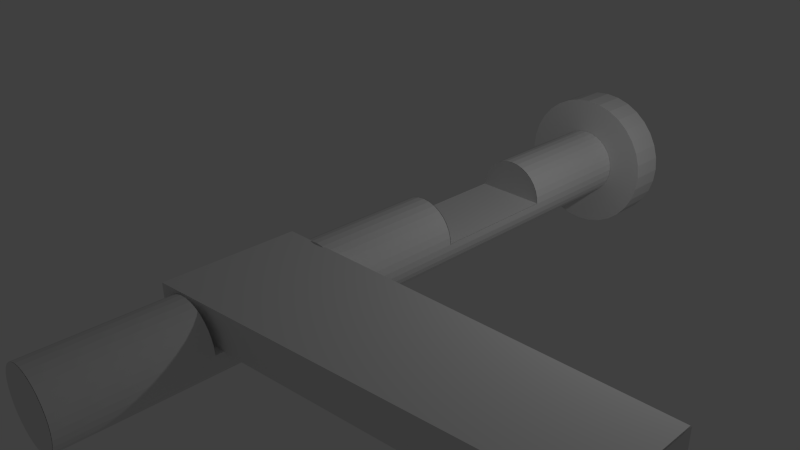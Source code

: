 # Source: back_axle_complete.blend  (saved by Blender 2.72.0; exported with 4.5.12 LTS)
import bpy
from mathutils import Matrix  # noqa: F401  (used for matrix-valued properties, if any)

bpy.ops.wm.read_factory_settings(use_empty=True)
scene = bpy.context.scene
scene.name = 'Scene'

# ---- collections
col_collection_1 = bpy.data.collections.new('Collection 1'); scene.collection.children.link(col_collection_1)

# ---- materials (node trees are filled in below, after node groups)
mat_attachment = bpy.data.materials.new('attachment')
mat_attachment.alpha_threshold = 0.0
mat_attachment.use_transparent_shadow = False
mat_attachment.roughness = 0.5
mat_attachment.line_color = (0.0, 0.0, 0.0, 1.0)
mat_back_axle = bpy.data.materials.new('back_axle')
mat_back_axle.alpha_threshold = 0.0
mat_back_axle.use_transparent_shadow = False
mat_back_axle.roughness = 0.5

# ---- material node trees

# ---- world
world_world = bpy.data.worlds.new('World'); scene.world = world_world
world_world.color = (0.05088, 0.05088, 0.05088)
world_world.use_sun_shadow = False
world_world.sun_shadow_jitter_overblur = 0.0
world_world.cycles.sampling_method = 'MANUAL'
world_world.cycles.sample_map_resolution = 256

# ---- cameras
cam_camera = bpy.data.cameras.new('Camera')
cam_camera.clip_end = 100.0
cam_camera.lens = 35.0
cam_camera.sensor_width = 32.0
cam_camera.sensor_height = 18.0
cam_camera.ortho_scale = 7.314
cam_camera.dof.focus_distance = 0.0
cam_camera.dof.aperture_fstop = 128.0

# ---- lights
light_lamp = bpy.data.lights.new('Lamp', 'POINT')
light_lamp.transmission_factor = 0.0
light_lamp.cutoff_distance = 30.0
light_lamp.energy = 100.0
light_lamp.shadow_buffer_clip_start = 1.001
light_lamp.shadow_soft_size = 0.1
light_lamp.shadow_maximum_resolution = 0.006
light_lamp.use_absolute_resolution = True
light_lamp.cycles.use_multiple_importance_sampling = False

# ---- meshes
me_cylinder_031 = bpy.data.meshes.new('Cylinder.031')
me_cylinder_031.from_pydata([(4.999e-24, 1.0, 0.5985), (-3.258e-07, -1.0, 0.5985), (-0.1951, -0.9808, 0.5985), (-0.3827, -0.9239, 0.5985), (-0.5556, -0.8315, 0.5985), (-0.7071, -0.7071, 0.5985), (-0.8315, -0.5556, 0.5985), (-0.9239, -0.3827, 0.5985), (-0.9808, -0.1951, 0.5985), (-1.0, 9.646e-07, 0.5985), (-0.9808, 0.1951, 0.5985), (-0.9239, 0.3827, 0.5985), (-0.8315, 0.5556, 0.5985), (-0.7071, 0.7071, 0.5985), (-0.5556, 0.8315, 0.5985), (-0.3827, 0.9239, 0.5985), (-0.1951, 0.9808, 0.5985)], [], [(0, 1, 2, 3, 4, 5, 6, 7, 8, 9, 10, 11, 12, 13, 14, 15, 16)])
_uv = me_cylinder_031.uv_layers.new(name='UVMap')
_uv.uv.foreach_set('vector', [1.0, 0.0, 1.0, 1.0, 0.8049, 0.9904, 0.6173, 0.9619, 0.4444, 0.9157, 0.2929, 0.8536, 0.1685, 0.7778, 0.07612, 0.6913, 0.01921, 0.5975, 0.0, 0.5, 0.01921, 0.4025, 0.07612, 0.3087, 0.1685, 0.2222, 0.2929, 0.1464, 0.4444, 0.08426, 0.6173, 0.03806, 0.8049, 0.009607])
me_cylinder_031.materials.append(mat_attachment)
me_cylinder_031.use_remesh_preserve_volume = False
me_cylinder_031.use_remesh_preserve_attributes = False
me_cylinder_031.use_mirror_vertex_groups = False
me_cylinder_031.update()
me_cylinder_030 = bpy.data.meshes.new('Cylinder.030')
me_cylinder_030.from_pydata([(-6.999e-24, 1.0, 0.2021), (-3.258e-07, -1.0, 0.2021), (-0.1951, -0.9808, 0.2021), (-0.3827, -0.9239, 0.2021), (-0.5556, -0.8315, 0.2021), (-0.7071, -0.7071, 0.2021), (-0.8315, -0.5556, 0.2021), (-0.9239, -0.3827, 0.2021), (-0.9808, -0.1951, 0.2021), (-1.0, 9.67e-07, 0.2021), (-0.9808, 0.1951, 0.2021), (-0.9239, 0.3827, 0.2021), (-0.8315, 0.5556, 0.2021), (-0.7071, 0.7071, 0.2021), (-0.5556, 0.8315, 0.2021), (-0.3827, 0.9239, 0.2021), (-0.1951, 0.9808, 0.2021)], [], [(0, 16, 15, 14, 13, 12, 11, 10, 9, 8, 7, 6, 5, 4, 3, 2, 1)])
_uv = me_cylinder_030.uv_layers.new(name='UVMap')
_uv.uv.foreach_set('vector', [1.0, 1.0, 0.8049, 0.9904, 0.6173, 0.9619, 0.4444, 0.9157, 0.2929, 0.8536, 0.1685, 0.7778, 0.07612, 0.6913, 0.01921, 0.5975, 0.0, 0.5, 0.01921, 0.4025, 0.07612, 0.3087, 0.1685, 0.2222, 0.2929, 0.1464, 0.4444, 0.08427, 0.6173, 0.03806, 0.8049, 0.009607, 1.0, 0.0])
me_cylinder_030.materials.append(mat_attachment)
me_cylinder_030.use_remesh_preserve_volume = False
me_cylinder_030.use_remesh_preserve_attributes = False
me_cylinder_030.use_mirror_vertex_groups = False
me_cylinder_030.update()
me_cylinder_029 = bpy.data.meshes.new('Cylinder.029')
me_cylinder_029.from_pydata([(-0.01973, 1.0, 0.2), (-0.01973, 1.0, 0.6), (-0.01973, -1.0, 0.6), (-0.01973, -1.0, 0.2)], [], [(0, 3, 2, 1)])
_uv = me_cylinder_029.uv_layers.new(name='UVMap')
_uv.uv.foreach_set('vector', [1.0, 0.0, 1.0, 1.0, 2.98e-07, 1.0, 0.0, 0.0])
me_cylinder_029.materials.append(mat_attachment)
me_cylinder_029.use_remesh_preserve_volume = False
me_cylinder_029.use_remesh_preserve_attributes = False
me_cylinder_029.use_mirror_vertex_groups = False
me_cylinder_029.update()
me_cylinder_027 = bpy.data.meshes.new('Cylinder.027')
me_cylinder_027.from_pydata([(0.03344, -9.74, -0.1556), (0.03344, -9.74, -0.4667), (-0.9666, -9.74, -0.1556), (-0.9666, -9.74, -0.4667)], [], [(0, 2, 3, 1)])
_uv = me_cylinder_027.uv_layers.new(name='UVMap')
_uv.uv.foreach_set('vector', [1.0, 0.0, 1.0, 1.0, 0.0, 1.0, 6.706e-07, 4.843e-08])
me_cylinder_027.materials.append(mat_attachment)
me_cylinder_027.use_remesh_preserve_volume = False
me_cylinder_027.use_remesh_preserve_attributes = False
me_cylinder_027.use_mirror_vertex_groups = False
me_cylinder_027.update()
me_cylinder_017 = bpy.data.meshes.new('Cylinder.017')
me_cylinder_017.from_pydata([(3.442e-24, 1.0, -1.001), (0.1951, 0.9808, -1.001), (0.3827, 0.9239, -1.001), (0.5556, 0.8315, -1.001), (0.7071, 0.7071, -1.001), (0.8315, 0.5556, -1.001), (0.9239, 0.3827, -1.001), (0.9808, 0.1951, -1.001), (1.0, 7.481e-08, -1.001), (0.9808, -0.1951, -1.001), (0.9239, -0.3827, -1.001), (0.8315, -0.5556, -1.001), (0.7071, -0.7071, -1.001), (0.5556, -0.8315, -1.001), (0.3827, -0.9239, -1.001), (0.1951, -0.9808, -1.001), (-3.258e-07, -1.0, -1.001), (-0.1951, -0.9808, -1.001), (-0.3827, -0.9239, -1.001), (-0.5556, -0.8315, -1.001), (-0.7071, -0.7071, -1.001), (-0.8315, -0.5556, -1.001), (-0.9239, -0.3827, -1.001), (-0.9808, -0.1951, -1.001), (-1.0, 9.649e-07, -1.001), (-0.9808, 0.1951, -1.001), (-0.9239, 0.3827, -1.001), (-0.8315, 0.5556, -1.001), (-0.7071, 0.7071, -1.001), (-0.5556, 0.8315, -1.001), (-0.3827, 0.9239, -1.001), (-0.1951, 0.9808, -1.001)], [], [(0, 1, 2, 3, 4, 5, 6, 7, 8, 9, 10, 11, 12, 13, 14, 15, 16, 17, 18, 19, 20, 21, 22, 23, 24, 25, 26, 27, 28, 29, 30, 31)])
_uv = me_cylinder_017.uv_layers.new(name='UVMap')
_uv.uv.foreach_set('vector', [8.984e-08, 0.4508, 0.01921, 0.3542, 0.05691, 0.2632, 0.1116, 0.1813, 0.1813, 0.1116, 0.2632, 0.05691, 0.3542, 0.01921, 0.4508, 2.995e-08, 0.5492, 0.0, 0.6458, 0.01921, 0.7368, 0.05691, 0.8187, 0.1116, 0.8884, 0.1813, 0.9431, 0.2632, 0.9808, 0.3542, 1.0, 0.4508, 1.0, 0.5492, 0.9808, 0.6458, 0.9431, 0.7368, 0.8884, 0.8187, 0.8187, 0.8884, 0.7368, 0.9431, 0.6458, 0.9808, 0.5492, 1.0, 0.4508, 1.0, 0.3542, 0.9808, 0.2632, 0.9431, 0.1813, 0.8884, 0.1116, 0.8187, 0.05691, 0.7368, 0.01921, 0.6458, 0.0, 0.5492])
me_cylinder_017.materials.append(mat_attachment)
me_cylinder_017.use_remesh_preserve_volume = False
me_cylinder_017.use_remesh_preserve_attributes = False
me_cylinder_017.use_mirror_vertex_groups = False
me_cylinder_017.update()
me_cylinder_002 = bpy.data.meshes.new('Cylinder.002')
me_cylinder_002.from_pydata([(0.03344, 0.9807, -0.6), (0.03344, 0.9807, -0.2), (-0.9666, 0.9807, -0.6), (-0.9666, 0.9807, -0.2), (0.03344, -9.686, -0.1556), (0.03344, -4.353, -0.1778), (0.03344, -9.686, -0.4667), (0.03344, -4.353, -0.5333), (-0.9666, -9.686, -0.1556), (-0.9666, -4.353, -0.1778), (-0.9666, -9.686, -0.4667), (-0.9666, -4.353, -0.5333), (0.0, 1.0, -1.0), (0.0, 1.0, 1.0), (0.1951, 0.9808, -1.0), (0.1951, 0.9808, 1.0), (0.3827, 0.9239, -1.0), (0.3827, 0.9239, 1.0), (0.5556, 0.8315, -1.0), (0.5556, 0.8315, 1.0), (0.7071, 0.7071, -1.0), (0.7071, 0.7071, 1.0), (0.8315, 0.5556, -1.0), (0.8315, 0.5556, 1.0), (0.9239, 0.3827, -1.0), (0.9239, 0.3827, 1.0), (0.9808, 0.1951, -1.0), (0.9808, 0.1951, 1.0), (1.0, 7.55e-08, -1.0), (1.0, 7.55e-08, 1.0), (0.9808, -0.1951, -1.0), (0.9808, -0.1951, 1.0), (0.9239, -0.3827, -1.0), (0.9239, -0.3827, 1.0), (0.8315, -0.5556, -1.0), (0.8315, -0.5556, 1.0), (0.7071, -0.7071, -1.0), (0.7071, -0.7071, 1.0), (0.5556, -0.8315, -1.0), (0.5556, -0.8315, 1.0), (0.3827, -0.9239, -1.0), (0.3827, -0.9239, 1.0), (0.1951, -0.9808, -1.0), (0.1951, -0.9808, 1.0), (-3.258e-07, -1.0, -1.0), (-3.258e-07, -1.0, 1.0), (-0.1951, -0.9808, -1.0), (-0.1951, -0.9808, 1.0), (-0.3827, -0.9239, -1.0), (-0.3827, -0.9239, 1.0), (-0.5556, -0.8315, -1.0), (-0.5556, -0.8315, 1.0), (-0.7071, -0.7071, -1.0), (-0.7071, -0.7071, 1.0), (-0.8315, -0.5556, -1.0), (-0.8315, -0.5556, 1.0), (-0.9239, -0.3827, -1.0), (-0.9239, -0.3827, 1.0), (-0.9808, -0.1951, -1.0), (-0.9808, -0.1951, 1.0), (-1.0, 9.656e-07, -1.0), (-1.0, 9.656e-07, 1.0), (-0.9808, 0.1951, -1.0), (-0.9808, 0.1951, 1.0), (-0.9239, 0.3827, -1.0), (-0.9239, 0.3827, 1.0), (-0.8315, 0.5556, -1.0), (-0.8315, 0.5556, 1.0), (-0.7071, 0.7071, -1.0), (-0.7071, 0.7071, 1.0), (-0.5556, 0.8315, -1.0), (-0.5556, 0.8315, 1.0), (-0.3827, 0.9239, -1.0), (-0.3827, 0.9239, 1.0), (-0.1951, 0.9808, -1.0), (-0.1951, 0.9808, 1.0), (0.0, 1.0, -0.6), (0.0, 1.0, -0.2), (0.0, 1.0, 0.2), (0.0, 1.0, 0.6), (0.1951, 0.9808, 0.6), (0.1951, 0.9808, 0.2), (0.1951, 0.9808, -0.2), (0.1951, 0.9808, -0.6), (0.3827, 0.9239, 0.6), (0.3827, 0.9239, 0.2), (0.3827, 0.9239, -0.2), (0.3827, 0.9239, -0.6), (0.5556, 0.8315, 0.6), (0.5556, 0.8315, 0.2), (0.5556, 0.8315, -0.2), (0.5556, 0.8315, -0.6), (0.7071, 0.7071, 0.6), (0.7071, 0.7071, 0.2), (0.7071, 0.7071, -0.2), (0.7071, 0.7071, -0.6), (0.8315, 0.5556, 0.6), (0.8315, 0.5556, 0.2), (0.8315, 0.5556, -0.2), (0.8315, 0.5556, -0.6), (0.9239, 0.3827, 0.6), (0.9239, 0.3827, 0.2), (0.9239, 0.3827, -0.2), (0.9239, 0.3827, -0.6), (0.9808, 0.1951, 0.6), (0.9808, 0.1951, 0.2), (0.9808, 0.1951, -0.2), (0.9808, 0.1951, -0.6), (1.0, 7.55e-08, 0.6), (1.0, 7.55e-08, 0.2), (1.0, 7.55e-08, -0.2), (1.0, 7.55e-08, -0.6), (0.9808, -0.1951, 0.6), (0.9808, -0.1951, 0.2), (0.9808, -0.1951, -0.2), (0.9808, -0.1951, -0.6), (0.9239, -0.3827, 0.6), (0.9239, -0.3827, 0.2), (0.9239, -0.3827, -0.2), (0.9239, -0.3827, -0.6), (0.8315, -0.5556, 0.6), (0.8315, -0.5556, 0.2), (0.8315, -0.5556, -0.2), (0.8315, -0.5556, -0.6), (0.7071, -0.7071, 0.6), (0.7071, -0.7071, 0.2), (0.7071, -0.7071, -0.2), (0.7071, -0.7071, -0.6), (0.5556, -0.8315, 0.6), (0.5556, -0.8315, 0.2), (0.5556, -0.8315, -0.2), (0.5556, -0.8315, -0.6), (0.3827, -0.9239, 0.6), (0.3827, -0.9239, 0.2), (0.3827, -0.9239, -0.2), (0.3827, -0.9239, -0.6), (0.1951, -0.9808, 0.6), (0.1951, -0.9808, 0.2), (0.1951, -0.9808, -0.2), (0.1951, -0.9808, -0.6), (-3.258e-07, -1.0, 0.6), (-3.258e-07, -1.0, 0.2), (-3.258e-07, -1.0, -0.2), (-3.258e-07, -1.0, -0.6), (-0.1951, -0.9808, 0.6), (-0.1951, -0.9808, 0.2), (-0.1951, -0.9808, -0.2), (-0.1951, -0.9808, -0.6), (-0.3827, -0.9239, 0.6), (-0.3827, -0.9239, 0.2), (-0.3827, -0.9239, -0.2), (-0.3827, -0.9239, -0.6), (-0.5556, -0.8315, 0.6), (-0.5556, -0.8315, 0.2), (-0.5556, -0.8315, -0.2), (-0.5556, -0.8315, -0.6), (-0.7071, -0.7071, 0.6), (-0.7071, -0.7071, 0.2), (-0.7071, -0.7071, -0.2), (-0.7071, -0.7071, -0.6), (-0.8315, -0.5556, 0.6), (-0.8315, -0.5556, 0.2), (-0.8315, -0.5556, -0.2), (-0.8315, -0.5556, -0.6), (-0.9239, -0.3827, 0.6), (-0.9239, -0.3827, 0.2), (-0.9239, -0.3827, -0.2), (-0.9239, -0.3827, -0.6), (-0.9808, -0.1951, 0.6), (-0.9808, -0.1951, 0.2), (-0.9808, -0.1951, -0.2), (-0.9808, -0.1951, -0.6), (-1.0, 9.656e-07, 0.6), (-1.0, 9.656e-07, 0.2), (-1.0, 9.656e-07, -0.2), (-1.0, 9.656e-07, -0.6), (-0.9808, 0.1951, 0.6), (-0.9808, 0.1951, 0.2), (-0.9808, 0.1951, -0.2), (-0.9808, 0.1951, -0.6), (-0.9239, 0.3827, 0.6), (-0.9239, 0.3827, 0.2), (-0.9239, 0.3827, -0.2), (-0.9239, 0.3827, -0.6), (-0.8315, 0.5556, 0.6), (-0.8315, 0.5556, 0.2), (-0.8315, 0.5556, -0.2), (-0.8315, 0.5556, -0.6), (-0.7071, 0.7071, 0.6), (-0.7071, 0.7071, 0.2), (-0.7071, 0.7071, -0.2), (-0.7071, 0.7071, -0.6), (-0.5556, 0.8315, 0.6), (-0.5556, 0.8315, 0.2), (-0.5556, 0.8315, -0.2), (-0.5556, 0.8315, -0.6), (-0.3827, 0.9239, 0.6), (-0.3827, 0.9239, 0.2), (-0.3827, 0.9239, -0.2), (-0.3827, 0.9239, -0.6), (-0.1951, 0.9808, 0.6), (-0.1951, 0.9808, 0.2), (-0.1951, 0.9808, -0.2), (-0.1951, 0.9808, -0.6), (-2.0, 8.404e-07, 1.112), (-2.0, 7.649e-07, 1.001), (-1.962, -0.3902, 1.112), (-1.962, -0.3902, 1.001), (-1.848, -0.7654, 1.112), (-1.848, -0.7654, 1.001), (-1.663, -1.111, 1.112), (-1.663, -1.111, 1.001), (-1.414, -1.414, 1.112), (-1.414, -1.414, 1.001), (-1.111, -1.663, 1.112), (-1.111, -1.663, 1.001), (-0.7654, -1.848, 1.112), (-0.7654, -1.848, 1.001), (-0.3902, -1.962, 1.112), (-0.3902, -1.962, 1.001), (3.576e-08, -2.0, 1.112), (-3.973e-08, -2.0, 1.001), (0.3902, -1.962, 1.112), (0.3902, -1.962, 1.001), (0.7654, -1.848, 1.112), (0.7654, -1.848, 1.001), (1.111, -1.663, 1.112), (1.111, -1.663, 1.001), (1.414, -1.414, 1.112), (1.414, -1.414, 1.001), (1.663, -1.111, 1.112), (1.663, -1.111, 1.001), (1.848, -0.7654, 1.112), (1.848, -0.7654, 1.001), (1.962, -0.3902, 1.112), (1.962, -0.3902, 1.001), (2.0, 1.794e-06, 1.112), (2.0, 1.719e-06, 1.001), (1.962, 0.3902, 1.112), (1.962, 0.3902, 1.001), (1.848, 0.7654, 1.112), (1.848, 0.7654, 1.001), (1.663, 1.111, 1.112), (1.663, 1.111, 1.001), (1.414, 1.414, 1.112), (1.414, 1.414, 1.001), (1.111, 1.663, 1.112), (1.111, 1.663, 1.001), (0.7654, 1.848, 1.112), (0.7654, 1.848, 1.001), (0.3902, 1.962, 1.112), (0.3902, 1.962, 1.001), (-2.042e-06, 2.0, 1.112), (-2.118e-06, 2.0, 1.001), (-0.3902, 1.962, 1.112), (-0.3902, 1.962, 1.001), (-0.7654, 1.848, 1.112), (-0.7654, 1.848, 1.001), (-1.111, 1.663, 1.112), (-1.111, 1.663, 1.001), (-1.414, 1.414, 1.112), (-1.414, 1.414, 1.001), (-1.663, 1.111, 1.112), (-1.663, 1.111, 1.001), (-1.848, 0.7654, 1.112), (-1.848, 0.7654, 1.001), (-1.962, 0.3902, 1.112), (-1.962, 0.3902, 1.001)], [], [(5, 7, 0, 1), (0, 2, 3, 1), (4, 6, 7, 5), (0, 7, 11, 2), (7, 6, 10, 11), (1, 3, 9, 5), (5, 9, 8, 4), (4, 8, 10, 6), (79, 13, 15, 80), (80, 15, 17, 84), (84, 17, 19, 88), (88, 19, 21, 92), (92, 21, 23, 96), (96, 23, 25, 100), (100, 25, 27, 104), (104, 27, 29, 108), (108, 29, 31, 112), (112, 31, 33, 116), (116, 33, 35, 120), (120, 35, 37, 124), (124, 37, 39, 128), (128, 39, 41, 132), (132, 41, 43, 136), (136, 43, 45, 140), (140, 45, 47, 144), (144, 47, 49, 148), (148, 49, 51, 152), (152, 51, 53, 156), (156, 53, 55, 160), (160, 55, 57, 164), (164, 57, 59, 168), (168, 59, 61, 172), (172, 61, 63, 176), (176, 63, 65, 180), (180, 65, 67, 184), (184, 67, 69, 188), (188, 69, 71, 192), (192, 71, 73, 196), (15, 13, 75, 73, 71, 69, 67, 65, 63, 61, 59, 57, 55, 53, 51, 49, 47, 45, 43, 41, 39, 37, 35, 33, 31, 29, 27, 25, 23, 21, 19, 17), (200, 75, 13, 79), (196, 73, 75, 200), (12, 14, 16, 18, 20, 22, 24, 26, 28, 30, 32, 34, 36, 38, 40, 42, 44, 46, 48, 50, 52, 54, 56, 58, 60, 62, 64, 66, 68, 70, 72, 74), (12, 76, 83, 14), (76, 77, 82, 83), (77, 78, 81, 82), (78, 79, 80, 81), (14, 83, 87, 16), (83, 82, 86, 87), (82, 81, 85, 86), (81, 80, 84, 85), (16, 87, 91, 18), (87, 86, 90, 91), (86, 85, 89, 90), (85, 84, 88, 89), (18, 91, 95, 20), (91, 90, 94, 95), (90, 89, 93, 94), (89, 88, 92, 93), (20, 95, 99, 22), (95, 94, 98, 99), (94, 93, 97, 98), (93, 92, 96, 97), (22, 99, 103, 24), (99, 98, 102, 103), (98, 97, 101, 102), (97, 96, 100, 101), (24, 103, 107, 26), (103, 102, 106, 107), (102, 101, 105, 106), (101, 100, 104, 105), (26, 107, 111, 28), (107, 106, 110, 111), (106, 105, 109, 110), (105, 104, 108, 109), (28, 111, 115, 30), (111, 110, 114, 115), (110, 109, 113, 114), (109, 108, 112, 113), (30, 115, 119, 32), (115, 114, 118, 119), (114, 113, 117, 118), (113, 112, 116, 117), (32, 119, 123, 34), (119, 118, 122, 123), (118, 117, 121, 122), (117, 116, 120, 121), (34, 123, 127, 36), (123, 122, 126, 127), (122, 121, 125, 126), (121, 120, 124, 125), (36, 127, 131, 38), (127, 126, 130, 131), (126, 125, 129, 130), (125, 124, 128, 129), (38, 131, 135, 40), (131, 130, 134, 135), (130, 129, 133, 134), (129, 128, 132, 133), (40, 135, 139, 42), (135, 134, 138, 139), (134, 133, 137, 138), (133, 132, 136, 137), (42, 139, 143, 44), (139, 138, 142, 143), (138, 137, 141, 142), (137, 136, 140, 141), (44, 143, 147, 46), (142, 141, 145, 146), (46, 147, 151, 48), (146, 145, 149, 150), (77, 142, 146, 150, 154, 158, 162, 166, 170, 174, 178, 182, 186, 190, 194, 198, 202), (48, 151, 155, 50), (150, 149, 153, 154), (78, 141, 140, 79), (50, 155, 159, 52), (154, 153, 157, 158), (52, 159, 163, 54), (158, 157, 161, 162), (54, 163, 167, 56), (162, 161, 165, 166), (56, 167, 171, 58), (166, 165, 169, 170), (58, 171, 175, 60), (170, 169, 173, 174), (60, 175, 179, 62), (174, 173, 177, 178), (62, 179, 183, 64), (178, 177, 181, 182), (64, 183, 187, 66), (182, 181, 185, 186), (79, 140, 144, 148, 152, 156, 160, 164, 168, 172, 176, 180, 184, 188, 192, 196, 200), (66, 187, 191, 68), (186, 185, 189, 190), (68, 191, 195, 70), (190, 189, 193, 194), (70, 195, 199, 72), (194, 193, 197, 198), (74, 203, 76, 12), (76, 203, 199, 195, 191, 187, 183, 179, 175, 171, 167, 163, 159, 155, 151, 147, 143), (202, 201, 78, 77), (78, 201, 197, 193, 189, 185, 181, 177, 173, 169, 165, 161, 157, 153, 149, 145, 141), (72, 199, 203, 74), (198, 197, 201, 202), (76, 143, 142, 77), (2, 11, 9, 3), (9, 11, 10, 8), (204, 205, 207, 206), (206, 207, 209, 208), (208, 209, 211, 210), (210, 211, 213, 212), (212, 213, 215, 214), (214, 215, 217, 216), (216, 217, 219, 218), (218, 219, 221, 220), (220, 221, 223, 222), (222, 223, 225, 224), (224, 225, 227, 226), (226, 227, 229, 228), (228, 229, 231, 230), (230, 231, 233, 232), (232, 233, 235, 234), (234, 235, 237, 236), (236, 237, 239, 238), (238, 239, 241, 240), (240, 241, 243, 242), (242, 243, 245, 244), (244, 245, 247, 246), (246, 247, 249, 248), (248, 249, 251, 250), (250, 251, 253, 252), (252, 253, 255, 254), (254, 255, 257, 256), (256, 257, 259, 258), (258, 259, 261, 260), (260, 261, 263, 262), (262, 263, 265, 264), (207, 205, 267, 265, 263, 261, 259, 257, 255, 253, 251, 249, 247, 245, 243, 241, 239, 237, 235, 233, 231, 229, 227, 225, 223, 221, 219, 217, 215, 213, 211, 209), (266, 267, 205, 204), (264, 265, 267, 266), (204, 206, 208, 210, 212, 214, 216, 218, 220, 222, 224, 226, 228, 230, 232, 234, 236, 238, 240, 242, 244, 246, 248, 250, 252, 254, 256, 258, 260, 262, 264, 266)])
_uv = me_cylinder_002.uv_layers.new(name='UVMap')
_uv.uv.foreach_set('vector', [0.9628, 0.4942, 0.9298, 0.4941, 0.9257, 0.0, 0.9628, 0.0001544, 0.5186, 0.4221, 0.5186, 0.5146, 0.4814, 0.5146, 0.4814, 0.4221, 0.9628, 0.9883, 0.9339, 0.9882, 0.9298, 0.4941, 0.9628, 0.4942, 0.7398, 0.9882, 0.7398, 0.4941, 0.8327, 0.4941, 0.8327, 0.9882, 0.7398, 0.4941, 0.7398, 0.0, 0.8327, 1.767e-07, 0.8327, 0.4941, 0.8327, 1.104e-07, 0.9257, 0.0, 0.9257, 0.4941, 0.8327, 0.4941, 0.8327, 0.4941, 0.9257, 0.4941, 0.9257, 0.9881, 0.8327, 0.9881, 0.5186, 0.5146, 0.5186, 0.4221, 0.5475, 0.4221, 0.5475, 0.5146, 0.3059, 0.7014, 0.3059, 0.7384, 0.2877, 0.7384, 0.2877, 0.7014, 0.2877, 0.7014, 0.2877, 0.7384, 0.27, 0.7384, 0.27, 0.7014, 0.27, 0.7014, 0.27, 0.7384, 0.2534, 0.7384, 0.2534, 0.7014, 0.2534, 0.7014, 0.2534, 0.7384, 0.2387, 0.7384, 0.2387, 0.7014, 0.1314, 0.7014, 0.1314, 0.7384, 0.1173, 0.7384, 0.1173, 0.7014, 0.1173, 0.7014, 0.1173, 0.7384, 0.1013, 0.7384, 0.1013, 0.7014, 0.1013, 0.7014, 0.1013, 0.7384, 0.08384, 0.7384, 0.08384, 0.7014, 0.08384, 0.7014, 0.08384, 0.7384, 0.06571, 0.7384, 0.06571, 0.7014, 0.06571, 0.7014, 0.06571, 0.7384, 0.04758, 0.7384, 0.04758, 0.7014, 0.04758, 0.7014, 0.04758, 0.7384, 0.03015, 0.7384, 0.03015, 0.7014, 0.03015, 0.7014, 0.03015, 0.7384, 0.01408, 0.7384, 0.01408, 0.7014, 0.01408, 0.7014, 0.01408, 0.7384, 2.215e-08, 0.7384, 1.662e-08, 0.7014, 0.3699, 0.5902, 0.3699, 0.5532, 0.3846, 0.5532, 0.3846, 0.5902, 0.3846, 0.5902, 0.3846, 0.5532, 0.4012, 0.5532, 0.4012, 0.5902, 0.4012, 0.5902, 0.4012, 0.5532, 0.4189, 0.5532, 0.4189, 0.5902, 0.4189, 0.5902, 0.4189, 0.5532, 0.4371, 0.5532, 0.4371, 0.5902, 0.4371, 0.5902, 0.4371, 0.5532, 0.4551, 0.5532, 0.4551, 0.5902, 0.4551, 0.5902, 0.4551, 0.5532, 0.4722, 0.5532, 0.4722, 0.5902, 0.4722, 0.5902, 0.4722, 0.5532, 0.4877, 0.5532, 0.4877, 0.5902, 0.4877, 0.5902, 0.4877, 0.5532, 0.5011, 0.5532, 0.5011, 0.5902, 0.4442, 0.4221, 0.4814, 0.4221, 0.4814, 0.4362, 0.4442, 0.4362, 0.4442, 0.4362, 0.4814, 0.4362, 0.4814, 0.4522, 0.4442, 0.4522, 0.4442, 0.4522, 0.4814, 0.4522, 0.4814, 0.4696, 0.4442, 0.4696, 0.4442, 0.4696, 0.4814, 0.4696, 0.4814, 0.4876, 0.4442, 0.4876, 0.4442, 0.4876, 0.4814, 0.4876, 0.4814, 0.5057, 0.4442, 0.5057, 0.4442, 0.5057, 0.4814, 0.5057, 0.4814, 0.5231, 0.4442, 0.5231, 0.4442, 0.5231, 0.4814, 0.5231, 0.4814, 0.5391, 0.4442, 0.5391, 0.4442, 0.5391, 0.4814, 0.5391, 0.4814, 0.5532, 0.4442, 0.5532, 0.3699, 0.7014, 0.3699, 0.7384, 0.3565, 0.7384, 0.3565, 0.7014, 0.3565, 0.7014, 0.3565, 0.7384, 0.341, 0.7384, 0.341, 0.7014, 0.08337, 0.5532, 0.0655, 0.5496, 0.04867, 0.5427, 0.03353, 0.5326, 0.02065, 0.5197, 0.01053, 0.5046, 0.003554, 0.4879, 1.662e-08, 0.47, 0.0, 0.4519, 0.003554, 0.4341, 0.01052, 0.4173, 0.02065, 0.4022, 0.03353, 0.3893, 0.04867, 0.3793, 0.0655, 0.3723, 0.08337, 0.3688, 0.1016, 0.3688, 0.1195, 0.3723, 0.1363, 0.3793, 0.1514, 0.3893, 0.1643, 0.4022, 0.1744, 0.4173, 0.1814, 0.4341, 0.185, 0.4519, 0.185, 0.47, 0.1814, 0.4879, 0.1744, 0.5046, 0.1643, 0.5197, 0.1514, 0.5326, 0.1363, 0.5427, 0.1195, 0.5496, 0.1016, 0.5532, 0.3239, 0.7014, 0.3239, 0.7384, 0.3059, 0.7384, 0.3059, 0.7014, 0.341, 0.7014, 0.341, 0.7384, 0.3239, 0.7384, 0.3239, 0.7014, 0.3699, 0.4519, 0.3699, 0.47, 0.3664, 0.4879, 0.3594, 0.5046, 0.3493, 0.5197, 0.3364, 0.5326, 0.3212, 0.5427, 0.3044, 0.5496, 0.2865, 0.5532, 0.2683, 0.5532, 0.2505, 0.5496, 0.2336, 0.5427, 0.2185, 0.5326, 0.2056, 0.5197, 0.1955, 0.5046, 0.1885, 0.4879, 0.185, 0.47, 0.185, 0.4519, 0.1885, 0.4341, 0.1955, 0.4173, 0.2056, 0.4022, 0.2185, 0.3893, 0.2336, 0.3793, 0.2505, 0.3723, 0.2683, 0.3688, 0.2865, 0.3688, 0.3044, 0.3723, 0.3212, 0.3793, 0.3364, 0.3893, 0.3493, 0.4022, 0.3594, 0.4173, 0.3664, 0.4341, 0.3059, 0.5532, 0.3059, 0.5902, 0.2877, 0.5902, 0.2877, 0.5532, 0.3059, 0.5902, 0.3059, 0.6273, 0.2877, 0.6273, 0.2877, 0.5902, 0.3059, 0.6273, 0.3059, 0.6643, 0.2877, 0.6643, 0.2877, 0.6273, 0.3059, 0.6643, 0.3059, 0.7014, 0.2877, 0.7014, 0.2877, 0.6643, 0.2877, 0.5532, 0.2877, 0.5902, 0.27, 0.5902, 0.27, 0.5532, 0.2877, 0.5902, 0.2877, 0.6273, 0.27, 0.6273, 0.27, 0.5902, 0.2877, 0.6273, 0.2877, 0.6643, 0.27, 0.6643, 0.27, 0.6273, 0.2877, 0.6643, 0.2877, 0.7014, 0.27, 0.7014, 0.27, 0.6643, 0.27, 0.5532, 0.27, 0.5902, 0.2534, 0.5902, 0.2534, 0.5532, 0.27, 0.5902, 0.27, 0.6273, 0.2534, 0.6273, 0.2534, 0.5902, 0.27, 0.6273, 0.27, 0.6643, 0.2534, 0.6643, 0.2534, 0.6273, 0.27, 0.6643, 0.27, 0.7014, 0.2534, 0.7014, 0.2534, 0.6643, 0.2534, 0.5532, 0.2534, 0.5902, 0.2387, 0.5902, 0.2387, 0.5532, 0.2534, 0.5902, 0.2534, 0.6273, 0.2387, 0.6273, 0.2387, 0.5902, 0.2534, 0.6273, 0.2534, 0.6643, 0.2387, 0.6643, 0.2387, 0.6273, 0.2534, 0.6643, 0.2534, 0.7014, 0.2387, 0.7014, 0.2387, 0.6643, 0.1314, 0.5532, 0.1314, 0.5902, 0.1173, 0.5902, 0.1173, 0.5532, 0.1314, 0.5902, 0.1314, 0.6273, 0.1173, 0.6273, 0.1173, 0.5902, 0.1314, 0.6273, 0.1314, 0.6643, 0.1173, 0.6643, 0.1173, 0.6273, 0.1314, 0.6643, 0.1314, 0.7014, 0.1173, 0.7014, 0.1173, 0.6643, 0.1173, 0.5532, 0.1173, 0.5902, 0.1013, 0.5902, 0.1013, 0.5532, 0.1173, 0.5902, 0.1173, 0.6273, 0.1013, 0.6273, 0.1013, 0.5902, 0.1173, 0.6273, 0.1173, 0.6643, 0.1013, 0.6643, 0.1013, 0.6273, 0.1173, 0.6643, 0.1173, 0.7014, 0.1013, 0.7014, 0.1013, 0.6643, 0.1013, 0.5532, 0.1013, 0.5902, 0.08384, 0.5902, 0.08384, 0.5532, 0.1013, 0.5902, 0.1013, 0.6273, 0.08384, 0.6273, 0.08384, 0.5902, 0.1013, 0.6273, 0.1013, 0.6643, 0.08384, 0.6643, 0.08384, 0.6273, 0.1013, 0.6643, 0.1013, 0.7014, 0.08384, 0.7014, 0.08384, 0.6643, 0.08384, 0.5532, 0.08384, 0.5902, 0.06571, 0.5902, 0.06571, 0.5532, 0.08384, 0.5902, 0.08384, 0.6273, 0.06571, 0.6273, 0.06571, 0.5902, 0.08384, 0.6273, 0.08384, 0.6643, 0.06571, 0.6643, 0.06571, 0.6273, 0.08384, 0.6643, 0.08384, 0.7014, 0.06571, 0.7014, 0.06571, 0.6643, 0.06571, 0.5532, 0.06571, 0.5902, 0.04758, 0.5902, 0.04758, 0.5532, 0.06571, 0.5902, 0.06571, 0.6273, 0.04758, 0.6273, 0.04758, 0.5902, 0.06571, 0.6273, 0.06571, 0.6643, 0.04758, 0.6643, 0.04758, 0.6273, 0.06571, 0.6643, 0.06571, 0.7014, 0.04758, 0.7014, 0.04758, 0.6643, 0.04758, 0.5532, 0.04758, 0.5902, 0.03015, 0.5902, 0.03015, 0.5532, 0.04758, 0.5902, 0.04758, 0.6273, 0.03015, 0.6273, 0.03015, 0.5902, 0.04758, 0.6273, 0.04758, 0.6643, 0.03015, 0.6643, 0.03015, 0.6273, 0.04758, 0.6643, 0.04758, 0.7014, 0.03015, 0.7014, 0.03015, 0.6643, 0.03015, 0.5532, 0.03015, 0.5902, 0.01408, 0.5902, 0.01408, 0.5532, 0.03015, 0.5902, 0.03015, 0.6273, 0.01408, 0.6273, 0.01408, 0.5902, 0.03015, 0.6273, 0.03015, 0.6643, 0.01408, 0.6643, 0.01408, 0.6273, 0.03015, 0.6643, 0.03015, 0.7014, 0.01408, 0.7014, 0.01408, 0.6643, 0.01408, 0.5532, 0.01408, 0.5902, 0.0, 0.5902, 0.0, 0.5532, 0.01408, 0.5902, 0.01408, 0.6273, 5.539e-09, 0.6273, 0.0, 0.5902, 0.01408, 0.6273, 0.01408, 0.6643, 1.108e-08, 0.6643, 5.539e-09, 0.6273, 0.01408, 0.6643, 0.01408, 0.7014, 1.662e-08, 0.7014, 1.108e-08, 0.6643, 0.3699, 0.7384, 0.3699, 0.7014, 0.3846, 0.7014, 0.3846, 0.7384, 0.3699, 0.7014, 0.3699, 0.6643, 0.3846, 0.6643, 0.3846, 0.7014, 0.3699, 0.6643, 0.3699, 0.6273, 0.3846, 0.6273, 0.3846, 0.6643, 0.3699, 0.6273, 0.3699, 0.5902, 0.3846, 0.5902, 0.3846, 0.6273, 0.3846, 0.7384, 0.3846, 0.7014, 0.4012, 0.7014, 0.4012, 0.7384, 0.3846, 0.7014, 0.3846, 0.6643, 0.4012, 0.6643, 0.4012, 0.7014, 0.3846, 0.6643, 0.3846, 0.6273, 0.4012, 0.6273, 0.4012, 0.6643, 0.3846, 0.6273, 0.3846, 0.5902, 0.4012, 0.5902, 0.4012, 0.6273, 0.4012, 0.7384, 0.4012, 0.7014, 0.4189, 0.7014, 0.4189, 0.7384, 0.4012, 0.7014, 0.4012, 0.6643, 0.4189, 0.6643, 0.4189, 0.7014, 0.4012, 0.6643, 0.4012, 0.6273, 0.4189, 0.6273, 0.4189, 0.6643, 0.4012, 0.6273, 0.4012, 0.5902, 0.4189, 0.5902, 0.4189, 0.6273, 0.4189, 0.7384, 0.4189, 0.7014, 0.4371, 0.7014, 0.4371, 0.7384, 0.4189, 0.7014, 0.4189, 0.6643, 0.4371, 0.6643, 0.4371, 0.7014, 0.4189, 0.6643, 0.4189, 0.6273, 0.4371, 0.6273, 0.4371, 0.6643, 0.4189, 0.6273, 0.4189, 0.5902, 0.4371, 0.5902, 0.4371, 0.6273, 0.4371, 0.7384, 0.4371, 0.7014, 0.4551, 0.7014, 0.4551, 0.7384, 0.4371, 0.6643, 0.4371, 0.6273, 0.4551, 0.6273, 0.4551, 0.6643, 0.4551, 0.7384, 0.4551, 0.7014, 0.4722, 0.7014, 0.4722, 0.7384, 0.4551, 0.6643, 0.4551, 0.6273, 0.4722, 0.6273, 0.4722, 0.6643, 0.09292, 0.7384, 0.09292, 0.9237, 0.0748, 0.9219, 0.05736, 0.9167, 0.0413, 0.9081, 0.02722, 0.8966, 0.01566, 0.8825, 0.007073, 0.8665, 0.001785, 0.8491, 0.0, 0.8311, 0.001786, 0.813, 0.007073, 0.7956, 0.01566, 0.7796, 0.02722, 0.7656, 0.0413, 0.754, 0.05736, 0.7455, 0.0748, 0.7402, 0.4722, 0.7384, 0.4722, 0.7014, 0.4877, 0.7014, 0.4877, 0.7384, 0.4722, 0.6643, 0.4722, 0.6273, 0.4877, 0.6273, 0.4877, 0.6643, 0.1301, 0.7384, 0.1301, 0.9237, 0.09292, 0.9237, 0.09292, 0.7384, 0.4877, 0.7384, 0.4877, 0.7014, 0.5011, 0.7014, 0.5011, 0.7384, 0.4877, 0.6643, 0.4877, 0.6273, 0.5011, 0.6273, 0.5011, 0.6643, 0.3699, 0.4221, 0.4071, 0.4221, 0.4071, 0.4362, 0.3699, 0.4362, 0.4442, 0.5532, 0.4071, 0.5532, 0.4071, 0.5391, 0.4442, 0.5391, 0.3699, 0.4362, 0.4071, 0.4362, 0.4071, 0.4522, 0.3699, 0.4522, 0.4442, 0.5391, 0.4071, 0.5391, 0.4071, 0.5231, 0.4442, 0.5231, 0.3699, 0.4522, 0.4071, 0.4522, 0.4071, 0.4696, 0.3699, 0.4696, 0.4442, 0.5231, 0.4071, 0.5231, 0.4071, 0.5057, 0.4442, 0.5057, 0.3699, 0.4696, 0.4071, 0.4696, 0.4071, 0.4876, 0.3699, 0.4876, 0.4442, 0.5057, 0.4071, 0.5057, 0.4071, 0.4876, 0.4442, 0.4876, 0.3699, 0.4876, 0.4071, 0.4876, 0.4071, 0.5057, 0.3699, 0.5057, 0.4442, 0.4876, 0.4071, 0.4876, 0.4071, 0.4696, 0.4442, 0.4696, 0.3699, 0.5057, 0.4071, 0.5057, 0.4071, 0.5231, 0.3699, 0.5231, 0.4442, 0.4696, 0.4071, 0.4696, 0.4071, 0.4522, 0.4442, 0.4522, 0.3699, 0.5231, 0.4071, 0.5231, 0.4071, 0.5391, 0.3699, 0.5391, 0.4442, 0.4522, 0.4071, 0.4522, 0.4071, 0.4362, 0.4442, 0.4362, 0.6869, 0.5532, 0.6869, 0.7384, 0.6688, 0.7366, 0.6514, 0.7314, 0.6353, 0.7228, 0.6212, 0.7113, 0.6097, 0.6973, 0.6011, 0.6812, 0.5958, 0.6639, 0.594, 0.6458, 0.5958, 0.6277, 0.6011, 0.6103, 0.6097, 0.5943, 0.6212, 0.5803, 0.6353, 0.5688, 0.6514, 0.5602, 0.6688, 0.5549, 0.3699, 0.5391, 0.4071, 0.5391, 0.4071, 0.5532, 0.3699, 0.5532, 0.4442, 0.4362, 0.4071, 0.4362, 0.4071, 0.4221, 0.4442, 0.4221, 0.3699, 0.5532, 0.3699, 0.5902, 0.3565, 0.5902, 0.3565, 0.5532, 0.3699, 0.6273, 0.3699, 0.6643, 0.3565, 0.6643, 0.3565, 0.6273, 0.3565, 0.5532, 0.3565, 0.5902, 0.341, 0.5902, 0.341, 0.5532, 0.3565, 0.6273, 0.3565, 0.6643, 0.341, 0.6643, 0.341, 0.6273, 0.3239, 0.5532, 0.3239, 0.5902, 0.3059, 0.5902, 0.3059, 0.5532, 0.594, 0.7384, 0.5759, 0.7366, 0.5585, 0.7314, 0.5424, 0.7228, 0.5283, 0.7113, 0.5168, 0.6973, 0.5082, 0.6812, 0.5029, 0.6639, 0.5011, 0.6458, 0.5029, 0.6277, 0.5082, 0.6103, 0.5168, 0.5943, 0.5283, 0.5803, 0.5424, 0.5688, 0.5585, 0.5602, 0.5759, 0.5549, 0.594, 0.5532, 0.3239, 0.6273, 0.3239, 0.6643, 0.3059, 0.6643, 0.3059, 0.6273, 0.2387, 0.7384, 0.2206, 0.7366, 0.2032, 0.7314, 0.1871, 0.7228, 0.173, 0.7113, 0.1615, 0.6973, 0.1529, 0.6812, 0.1476, 0.6639, 0.1458, 0.6458, 0.1476, 0.6277, 0.1529, 0.6103, 0.1615, 0.5943, 0.173, 0.5803, 0.1871, 0.5688, 0.2032, 0.5602, 0.2206, 0.5549, 0.2387, 0.5532, 0.341, 0.5532, 0.341, 0.5902, 0.3239, 0.5902, 0.3239, 0.5532, 0.341, 0.6273, 0.341, 0.6643, 0.3239, 0.6643, 0.3239, 0.6273, 0.7241, 0.5532, 0.7241, 0.7384, 0.6869, 0.7384, 0.6869, 0.5532, 0.9628, 0.9883, 0.967, 0.4942, 1.0, 0.4941, 1.0, 0.9881, 1.0, 0.4941, 0.967, 0.4942, 0.9711, 0.0001202, 1.0, 0.0, 0.1314, 0.6842, 0.1417, 0.6842, 0.1417, 0.7203, 0.1314, 0.7203, 0.1314, 0.7203, 0.1417, 0.7203, 0.1417, 0.7551, 0.1314, 0.7551, 0.1314, 0.7551, 0.1417, 0.7551, 0.1417, 0.7871, 0.1314, 0.7871, 0.1314, 0.7871, 0.1417, 0.7871, 0.1417, 0.8152, 0.1314, 0.8152, 0.2284, 0.7384, 0.2387, 0.7384, 0.2387, 0.7651, 0.2284, 0.7651, 0.2284, 0.7651, 0.2387, 0.7651, 0.2387, 0.7961, 0.2284, 0.7961, 0.2284, 0.7961, 0.2387, 0.7961, 0.2387, 0.8302, 0.2284, 0.8302, 0.2284, 0.8302, 0.2387, 0.8302, 0.2387, 0.866, 0.2284, 0.866, 0.2284, 0.866, 0.2387, 0.866, 0.2387, 0.9023, 0.2284, 0.9023, 0.2284, 0.9023, 0.2387, 0.9023, 0.2387, 0.9376, 0.2284, 0.9376, 0.2284, 0.9376, 0.2387, 0.9376, 0.2387, 0.9706, 0.2284, 0.9706, 0.2284, 0.9706, 0.2387, 0.9706, 0.2387, 1.0, 0.2284, 1.0, 0.7295, 0.3688, 0.7398, 0.3688, 0.7398, 0.3968, 0.7295, 0.3968, 0.7295, 0.3968, 0.7398, 0.3968, 0.7398, 0.4289, 0.7295, 0.4289, 0.7295, 0.4289, 0.7398, 0.4289, 0.7398, 0.4636, 0.7295, 0.4636, 0.7295, 0.4636, 0.7398, 0.4636, 0.7398, 0.4998, 0.7295, 0.4998, 0.7295, 0.4998, 0.7398, 0.4998, 0.7398, 0.5359, 0.7295, 0.5359, 0.7295, 0.5359, 0.7398, 0.5359, 0.7398, 0.5707, 0.7295, 0.5707, 0.7295, 0.5707, 0.7398, 0.5707, 0.7398, 0.6027, 0.7295, 0.6027, 0.7295, 0.6027, 0.7398, 0.6027, 0.7398, 0.6308, 0.7295, 0.6308, 0.7295, 0.6308, 0.7398, 0.6308, 0.7398, 0.6602, 0.7295, 0.6602, 0.7295, 0.6602, 0.7398, 0.6602, 0.7398, 0.6931, 0.7295, 0.6931, 0.7295, 0.6931, 0.7398, 0.6931, 0.7398, 0.7285, 0.7295, 0.7285, 0.7295, 0.7285, 0.7398, 0.7285, 0.7398, 0.7647, 0.7295, 0.7647, 0.7295, 0.7647, 0.7398, 0.7647, 0.7398, 0.8006, 0.7295, 0.8006, 0.7295, 0.8006, 0.7398, 0.8006, 0.7398, 0.8347, 0.7295, 0.8347, 0.7295, 0.8347, 0.7398, 0.8347, 0.7398, 0.8657, 0.7295, 0.8657, 0.7295, 0.8657, 0.7398, 0.8657, 0.7398, 0.8924, 0.7295, 0.8924, 0.1314, 0.5532, 0.1417, 0.5532, 0.1417, 0.5812, 0.1314, 0.5812, 0.1314, 0.5812, 0.1417, 0.5812, 0.1417, 0.6133, 0.1314, 0.6133, 0.6088, 0.3617, 0.5731, 0.3688, 0.5366, 0.3688, 0.5009, 0.3617, 0.4673, 0.3478, 0.437, 0.3276, 0.4112, 0.3019, 0.391, 0.2717, 0.377, 0.2382, 0.3699, 0.2025, 0.3699, 0.1662, 0.377, 0.1306, 0.391, 0.09705, 0.4112, 0.06685, 0.437, 0.04116, 0.4673, 0.02098, 0.5009, 0.007086, 0.5366, 0.0, 0.5731, 4.417e-08, 0.6088, 0.007086, 0.6425, 0.02099, 0.6728, 0.04116, 0.6985, 0.06685, 0.7188, 0.09705, 0.7327, 0.1306, 0.7398, 0.1662, 0.7398, 0.2025, 0.7327, 0.2382, 0.7188, 0.2717, 0.6985, 0.3019, 0.6728, 0.3276, 0.6425, 0.3478, 0.1314, 0.648, 0.1417, 0.648, 0.1417, 0.6842, 0.1314, 0.6842, 0.1314, 0.6133, 0.1417, 0.6133, 0.1417, 0.648, 0.1314, 0.648, 0.3029, 0.3276, 0.2726, 0.3478, 0.2389, 0.3617, 0.2032, 0.3688, 0.1667, 0.3688, 0.131, 0.3617, 0.09735, 0.3478, 0.06705, 0.3276, 0.04129, 0.3019, 0.02105, 0.2717, 0.007108, 0.2382, 3.323e-08, 0.2025, 0.0, 0.1662, 0.007108, 0.1306, 0.02105, 0.09705, 0.04129, 0.06685, 0.06705, 0.04116, 0.09735, 0.02099, 0.131, 0.007086, 0.1667, 0.0, 0.2032, 2.209e-08, 0.2389, 0.007086, 0.2726, 0.02099, 0.3029, 0.04116, 0.3286, 0.06685, 0.3489, 0.09705, 0.3628, 0.1306, 0.3699, 0.1662, 0.3699, 0.2025, 0.3628, 0.2382, 0.3489, 0.2717, 0.3286, 0.3019])
me_cylinder_002.materials.append(mat_back_axle)
me_cylinder_002.use_remesh_preserve_volume = False
me_cylinder_002.use_remesh_preserve_attributes = False
me_cylinder_002.use_mirror_vertex_groups = False
me_cylinder_002.update()

# ---- objects
ob_back_axle_platform_left_attach = bpy.data.objects.new('back_axle_platform_left_attach', me_cylinder_031)
ob_back_axle_platform_right_attach = bpy.data.objects.new('back_axle_platform_right_attach', me_cylinder_030)
ob_back_axle_platform_bottom_attach = bpy.data.objects.new('back_axle_platform_bottom_attach', me_cylinder_029)
ob_back_axle_front_axle_attach = bpy.data.objects.new('back_axle_front_axle_attach', me_cylinder_027)
ob_back_axle_back_right_wheel_attach = bpy.data.objects.new('back_axle_back_right_wheel_attach', me_cylinder_017)
ob_back_axle = bpy.data.objects.new('back_axle', me_cylinder_002)
ob_lamp = bpy.data.objects.new('Lamp', light_lamp)
ob_camera = bpy.data.objects.new('Camera', cam_camera)

# ---- transforms, parenting, visibility, modifiers, constraints
ob_back_axle_platform_left_attach.location = (0.00086, 0.002346, -0.01039)
ob_back_axle_platform_left_attach.rotation_euler = (-1.571, 1.571, 0.0)
ob_back_axle_platform_left_attach.scale = (0.5, 0.5, 4.5)
ob_back_axle_platform_left_attach.lineart.crease_threshold = 0.0
ob_back_axle_platform_right_attach.location = (0.00086, 0.002346, -0.01039)
ob_back_axle_platform_right_attach.rotation_euler = (-1.571, 1.571, 0.0)
ob_back_axle_platform_right_attach.scale = (0.5, 0.5, 4.5)
ob_back_axle_platform_right_attach.lineart.crease_threshold = 0.0
ob_back_axle_platform_bottom_attach.location = (0.00086, 0.002346, -0.01039)
ob_back_axle_platform_bottom_attach.rotation_euler = (-1.571, 1.571, 0.0)
ob_back_axle_platform_bottom_attach.scale = (0.5, 0.5, 4.5)
ob_back_axle_platform_bottom_attach.lineart.crease_threshold = 0.0
ob_back_axle_front_axle_attach.location = (-0.01214, 0.002346, -0.01039)
ob_back_axle_front_axle_attach.rotation_euler = (-1.571, 1.571, 0.0)
ob_back_axle_front_axle_attach.scale = (0.5, 0.5, 4.5)
ob_back_axle_front_axle_attach.lineart.crease_threshold = 0.0
ob_back_axle_back_right_wheel_attach.location = (0.00086, 0.002346, -0.01039)
ob_back_axle_back_right_wheel_attach.rotation_euler = (-1.571, 1.571, 0.0)
ob_back_axle_back_right_wheel_attach.scale = (0.5, 0.5, 4.5)
ob_back_axle_back_right_wheel_attach.lineart.crease_threshold = 0.0
ob_back_axle.location = (0.00086, 0.002346, -0.01039)
ob_back_axle.rotation_euler = (-1.571, 1.571, 0.0)
ob_back_axle.scale = (0.5, 0.5, 4.5)
ob_back_axle.lineart.crease_threshold = 0.0
ob_lamp.location = (3.908, 2.508, 3.068)
ob_lamp.rotation_euler = (0.6503, 0.05522, 1.866)
ob_lamp.lock_rotations_4d = False
ob_lamp.empty_display_type = 'ARROWS'
ob_lamp.color = (0.0, 0.0, 0.0, 0.0)
ob_lamp.lineart.crease_threshold = 0.0
ob_camera.location = (7.481, -6.508, 5.344)
ob_camera.rotation_euler = (1.109, 0.01082, 0.8149)
ob_camera.lock_rotations_4d = False
ob_camera.empty_display_type = 'ARROWS'
ob_camera.color = (0.0, 0.0, 0.0, 0.0)
ob_camera.display_type = 'WIRE'
ob_camera.lineart.crease_threshold = 0.0

# ---- collection membership
col_collection_1.objects.link(ob_back_axle_platform_left_attach)
col_collection_1.objects.link(ob_back_axle_platform_right_attach)
col_collection_1.objects.link(ob_back_axle_platform_bottom_attach)
col_collection_1.objects.link(ob_back_axle_front_axle_attach)
col_collection_1.objects.link(ob_back_axle_back_right_wheel_attach)
col_collection_1.objects.link(ob_back_axle)
col_collection_1.objects.link(ob_lamp)
col_collection_1.objects.link(ob_camera)

# ---- scene / render settings (as saved in the file)
scene.camera = ob_camera
scene.frame_start = 1; scene.frame_end = 250; scene.frame_set(1)
scene.render.engine = 'BLENDER_EEVEE_NEXT'
scene.render.resolution_percentage = 50
scene.render.dither_intensity = 0.0
scene.cycles.use_denoising = False
scene.cycles.samples = 10
scene.cycles.sampling_pattern = 'TABULATED_SOBOL'
scene.cycles.light_sampling_threshold = 0.0
scene.cycles.use_adaptive_sampling = False
scene.cycles.use_light_tree = False
scene.cycles.blur_glossy = 0.0
scene.cycles.pixel_filter_type = 'GAUSSIAN'
scene.cycles.sample_clamp_indirect = 0.0
scene.view_settings.view_transform = 'Standard'
bpy.context.view_layer.update()
